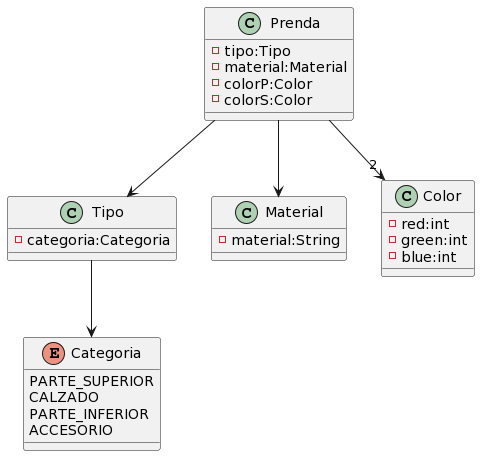

The diagram above was rendered by PlantUML. Its source (embedded in the PNG):
@startuml
class Prenda{
-tipo:Tipo
-material:Material
-colorP:Color
-colorS:Color
}

Class Tipo{
-categoria:Categoria
}

enum Categoria{
PARTE_SUPERIOR
CALZADO
PARTE_INFERIOR
ACCESORIO
}

class Material{
-material:String
}

class Color{
-red:int
-green:int
-blue:int
}

Prenda --> Material
Prenda --> Tipo
Prenda -->"2" Color
Tipo --> Categoria
@enduml